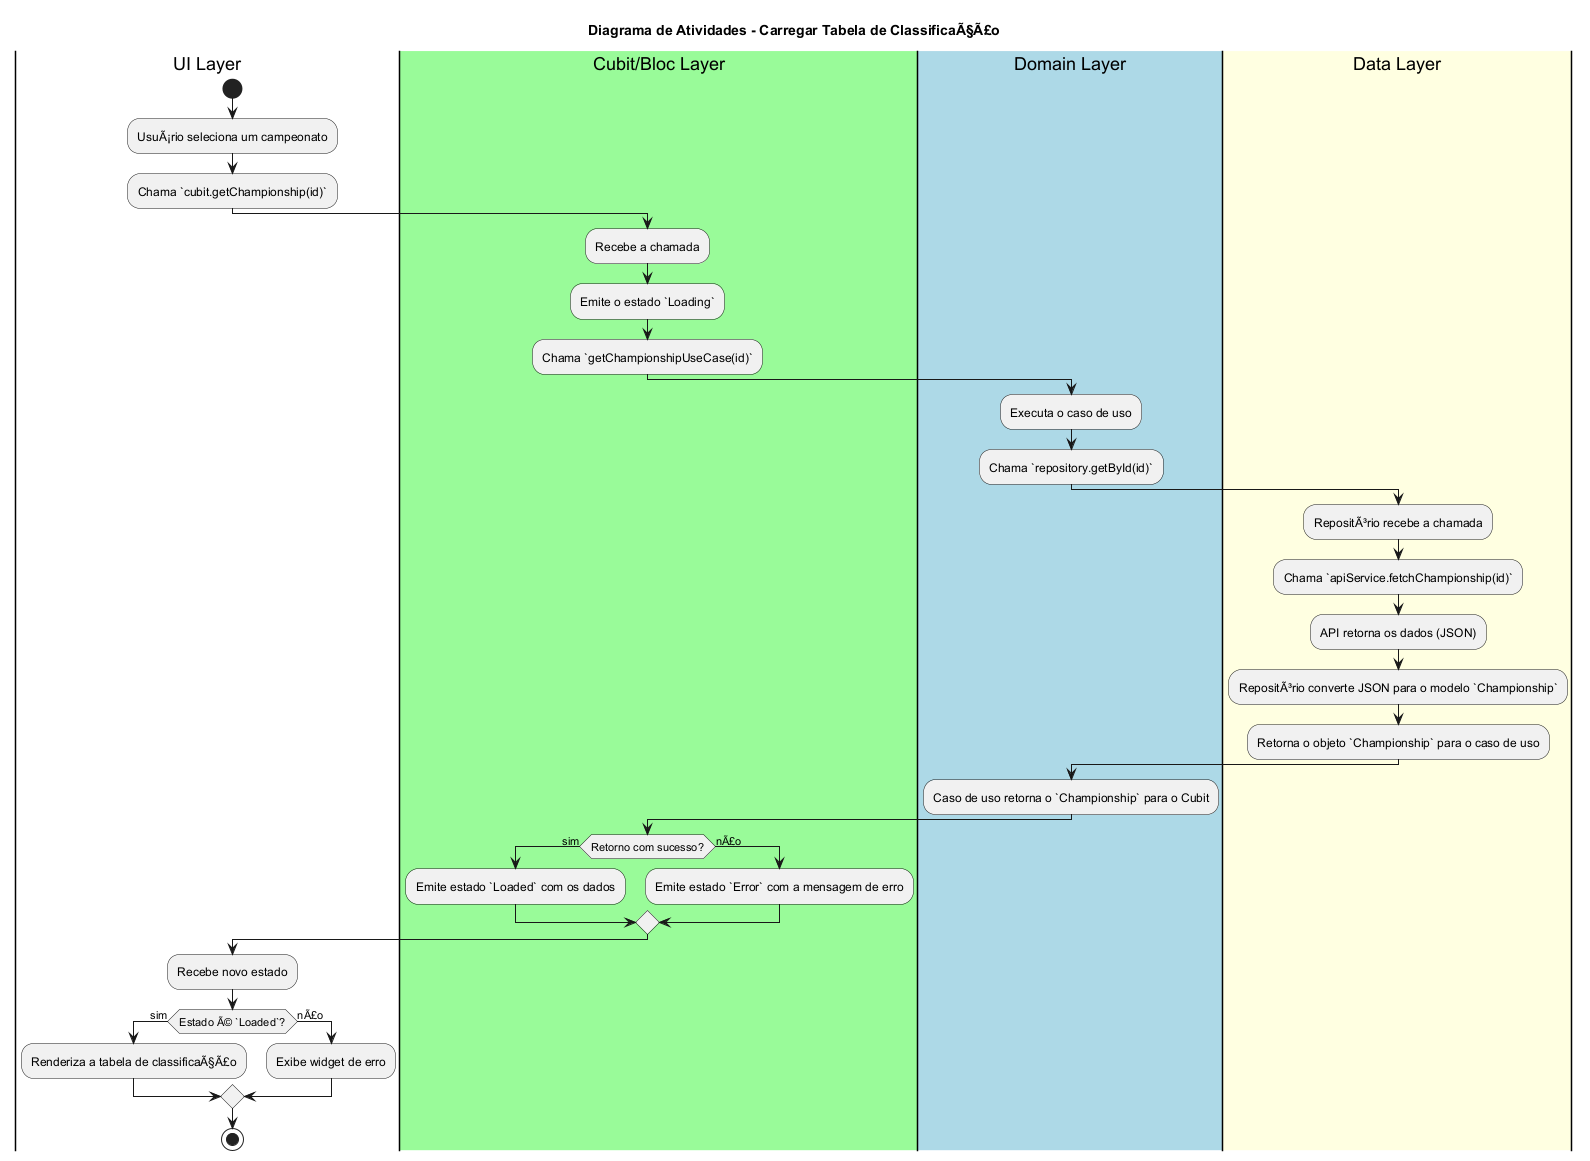

The diagram above was rendered by PlantUML. Its source (embedded in the PNG):
@startuml
title Diagrama de Atividades - Carregar Tabela de ClassificaÃ§Ã£o

|UI Layer| 
start
:UsuÃ¡rio seleciona um campeonato;
:Chama `cubit.getChampionship(id)`;

|#palegreen|Cubit/Bloc Layer|
:Recebe a chamada;
:Emite o estado `Loading`;
:Chama `getChampionshipUseCase(id)`;

|#lightblue|Domain Layer|
:Executa o caso de uso;
:Chama `repository.getById(id)`;

|#lightyellow|Data Layer|
:RepositÃ³rio recebe a chamada;
:Chama `apiService.fetchChampionship(id)`;
:API retorna os dados (JSON);
:RepositÃ³rio converte JSON para o modelo `Championship`;
:Retorna o objeto `Championship` para o caso de uso;

|#lightblue|Domain Layer|
:Caso de uso retorna o `Championship` para o Cubit;

|#palegreen|Cubit/Bloc Layer|
if (Retorno com sucesso?) then (sim)
  :Emite estado `Loaded` com os dados;
else (nÃ£o)
  :Emite estado `Error` com a mensagem de erro;
endif

|UI Layer|
:Recebe novo estado;
if (Estado Ã© `Loaded`?) then (sim)
  :Renderiza a tabela de classificaÃ§Ã£o;
else (nÃ£o)
  :Exibe widget de erro;
endif
stop

@enduml